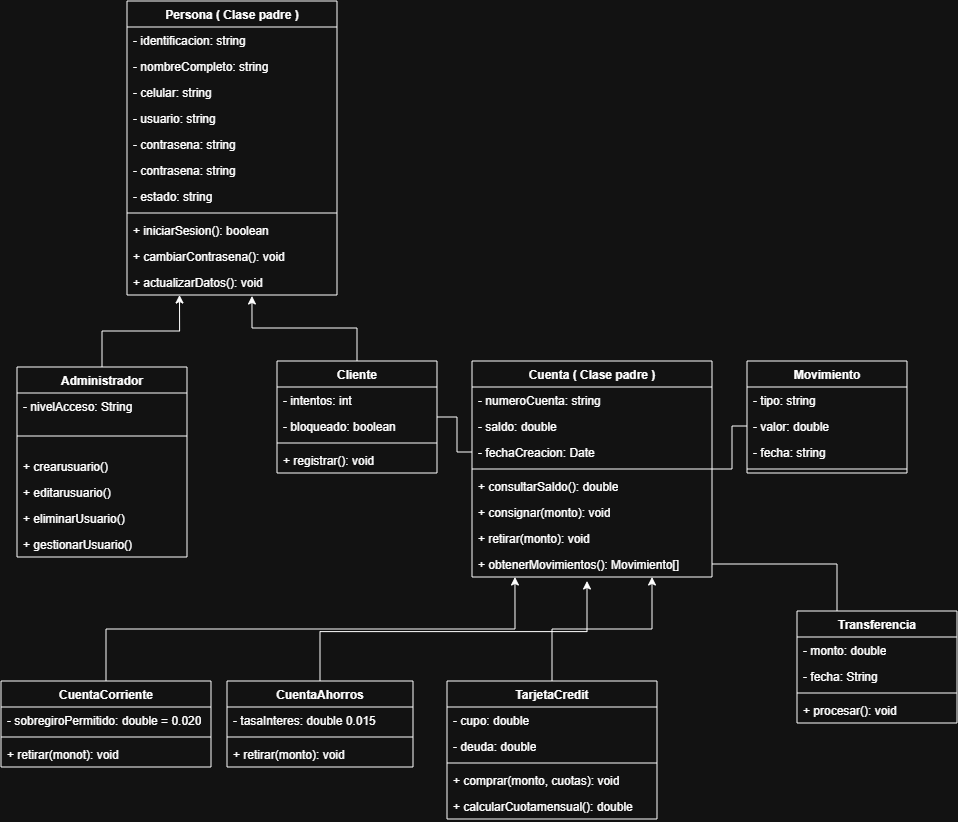

The diagram above was exported from draw.io. Its source (the exported page's mxGraphModel, read from the mxfile embedded in the PNG):
<mxGraphModel dx="1720" dy="946" grid="1" gridSize="10" guides="1" tooltips="1" connect="1" arrows="1" fold="1" page="1" pageScale="1" pageWidth="827" pageHeight="1169" math="0" shadow="0">
  <root>
    <mxCell id="0" />
    <mxCell id="1" parent="0" />
    <mxCell id="ydaa1_OUmdwdCmibqqr_-1" parent="1" style="swimlane;fontStyle=1;align=center;verticalAlign=top;childLayout=stackLayout;horizontal=1;startSize=26;horizontalStack=0;resizeParent=1;resizeParentMax=0;resizeLast=0;collapsible=1;marginBottom=0;whiteSpace=wrap;html=1;" value="Persona ( Clase padre )" vertex="1">
      <mxGeometry height="294" width="210" x="140" y="40" as="geometry" />
    </mxCell>
    <mxCell id="ydaa1_OUmdwdCmibqqr_-2" parent="ydaa1_OUmdwdCmibqqr_-1" style="text;strokeColor=none;fillColor=none;align=left;verticalAlign=top;spacingLeft=4;spacingRight=4;overflow=hidden;rotatable=0;points=[[0,0.5],[1,0.5]];portConstraint=eastwest;whiteSpace=wrap;html=1;" value="- identificacion: string" vertex="1">
      <mxGeometry height="26" width="210" y="26" as="geometry" />
    </mxCell>
    <mxCell id="ydaa1_OUmdwdCmibqqr_-5" parent="ydaa1_OUmdwdCmibqqr_-1" style="text;strokeColor=none;fillColor=none;align=left;verticalAlign=top;spacingLeft=4;spacingRight=4;overflow=hidden;rotatable=0;points=[[0,0.5],[1,0.5]];portConstraint=eastwest;whiteSpace=wrap;html=1;" value="- nombreCompleto: string" vertex="1">
      <mxGeometry height="26" width="210" y="52" as="geometry" />
    </mxCell>
    <mxCell id="ydaa1_OUmdwdCmibqqr_-6" parent="ydaa1_OUmdwdCmibqqr_-1" style="text;strokeColor=none;fillColor=none;align=left;verticalAlign=top;spacingLeft=4;spacingRight=4;overflow=hidden;rotatable=0;points=[[0,0.5],[1,0.5]];portConstraint=eastwest;whiteSpace=wrap;html=1;" value="- celular: string" vertex="1">
      <mxGeometry height="26" width="210" y="78" as="geometry" />
    </mxCell>
    <mxCell id="ydaa1_OUmdwdCmibqqr_-7" parent="ydaa1_OUmdwdCmibqqr_-1" style="text;strokeColor=none;fillColor=none;align=left;verticalAlign=top;spacingLeft=4;spacingRight=4;overflow=hidden;rotatable=0;points=[[0,0.5],[1,0.5]];portConstraint=eastwest;whiteSpace=wrap;html=1;" value="- usuario: string" vertex="1">
      <mxGeometry height="26" width="210" y="104" as="geometry" />
    </mxCell>
    <mxCell id="ydaa1_OUmdwdCmibqqr_-8" parent="ydaa1_OUmdwdCmibqqr_-1" style="text;strokeColor=none;fillColor=none;align=left;verticalAlign=top;spacingLeft=4;spacingRight=4;overflow=hidden;rotatable=0;points=[[0,0.5],[1,0.5]];portConstraint=eastwest;whiteSpace=wrap;html=1;" value="- contrasena: string" vertex="1">
      <mxGeometry height="26" width="210" y="130" as="geometry" />
    </mxCell>
    <mxCell id="ydaa1_OUmdwdCmibqqr_-9" parent="ydaa1_OUmdwdCmibqqr_-1" style="text;strokeColor=none;fillColor=none;align=left;verticalAlign=top;spacingLeft=4;spacingRight=4;overflow=hidden;rotatable=0;points=[[0,0.5],[1,0.5]];portConstraint=eastwest;whiteSpace=wrap;html=1;" value="- contrasena: string" vertex="1">
      <mxGeometry height="26" width="210" y="156" as="geometry" />
    </mxCell>
    <mxCell id="ydaa1_OUmdwdCmibqqr_-10" parent="ydaa1_OUmdwdCmibqqr_-1" style="text;strokeColor=none;fillColor=none;align=left;verticalAlign=top;spacingLeft=4;spacingRight=4;overflow=hidden;rotatable=0;points=[[0,0.5],[1,0.5]];portConstraint=eastwest;whiteSpace=wrap;html=1;" value="- estado: string" vertex="1">
      <mxGeometry height="26" width="210" y="182" as="geometry" />
    </mxCell>
    <mxCell id="ydaa1_OUmdwdCmibqqr_-3" parent="ydaa1_OUmdwdCmibqqr_-1" style="line;strokeWidth=1;fillColor=none;align=left;verticalAlign=middle;spacingTop=-1;spacingLeft=3;spacingRight=3;rotatable=0;labelPosition=right;points=[];portConstraint=eastwest;strokeColor=inherit;" value="" vertex="1">
      <mxGeometry height="8" width="210" y="208" as="geometry" />
    </mxCell>
    <mxCell id="ydaa1_OUmdwdCmibqqr_-4" parent="ydaa1_OUmdwdCmibqqr_-1" style="text;strokeColor=none;fillColor=none;align=left;verticalAlign=top;spacingLeft=4;spacingRight=4;overflow=hidden;rotatable=0;points=[[0,0.5],[1,0.5]];portConstraint=eastwest;whiteSpace=wrap;html=1;" value="+ iniciarSesion(): boolean" vertex="1">
      <mxGeometry height="26" width="210" y="216" as="geometry" />
    </mxCell>
    <mxCell id="ydaa1_OUmdwdCmibqqr_-11" parent="ydaa1_OUmdwdCmibqqr_-1" style="text;strokeColor=none;fillColor=none;align=left;verticalAlign=top;spacingLeft=4;spacingRight=4;overflow=hidden;rotatable=0;points=[[0,0.5],[1,0.5]];portConstraint=eastwest;whiteSpace=wrap;html=1;" value="+ cambiarContrasena(): void" vertex="1">
      <mxGeometry height="26" width="210" y="242" as="geometry" />
    </mxCell>
    <mxCell id="ydaa1_OUmdwdCmibqqr_-12" parent="ydaa1_OUmdwdCmibqqr_-1" style="text;strokeColor=none;fillColor=none;align=left;verticalAlign=top;spacingLeft=4;spacingRight=4;overflow=hidden;rotatable=0;points=[[0,0.5],[1,0.5]];portConstraint=eastwest;whiteSpace=wrap;html=1;" value="+ actualizarDatos(): void" vertex="1">
      <mxGeometry height="26" width="210" y="268" as="geometry" />
    </mxCell>
    <mxCell id="ydaa1_OUmdwdCmibqqr_-33" edge="1" parent="1" source="UM-eNEqAvA-IQkiERce2-32" style="edgeStyle=orthogonalEdgeStyle;rounded=0;orthogonalLoop=1;jettySize=auto;html=1;exitX=0.5;exitY=0;exitDx=0;exitDy=0;entryX=0.25;entryY=1;entryDx=0;entryDy=0;" target="ydaa1_OUmdwdCmibqqr_-1">
      <mxGeometry relative="1" as="geometry" />
    </mxCell>
    <mxCell id="UM-eNEqAvA-IQkiERce2-32" parent="1" style="swimlane;fontStyle=1;align=center;verticalAlign=top;childLayout=stackLayout;horizontal=1;startSize=26;horizontalStack=0;resizeParent=1;resizeParentMax=0;resizeLast=0;collapsible=1;marginBottom=0;whiteSpace=wrap;html=1;" value="Administrador" vertex="1">
      <mxGeometry height="190" width="170" x="30" y="406" as="geometry" />
    </mxCell>
    <mxCell id="UM-eNEqAvA-IQkiERce2-33" parent="UM-eNEqAvA-IQkiERce2-32" style="text;strokeColor=none;fillColor=none;align=left;verticalAlign=top;spacingLeft=4;spacingRight=4;overflow=hidden;rotatable=0;points=[[0,0.5],[1,0.5]];portConstraint=eastwest;whiteSpace=wrap;html=1;" value="- nivelAcceso: String" vertex="1">
      <mxGeometry height="26" width="170" y="26" as="geometry" />
    </mxCell>
    <mxCell id="UM-eNEqAvA-IQkiERce2-34" parent="UM-eNEqAvA-IQkiERce2-32" style="line;strokeWidth=1;fillColor=none;align=left;verticalAlign=middle;spacingTop=-1;spacingLeft=3;spacingRight=3;rotatable=0;labelPosition=right;points=[];portConstraint=eastwest;strokeColor=inherit;" value="" vertex="1">
      <mxGeometry height="34" width="170" y="52" as="geometry" />
    </mxCell>
    <mxCell id="UM-eNEqAvA-IQkiERce2-35" parent="UM-eNEqAvA-IQkiERce2-32" style="text;strokeColor=none;fillColor=none;align=left;verticalAlign=top;spacingLeft=4;spacingRight=4;overflow=hidden;rotatable=0;points=[[0,0.5],[1,0.5]];portConstraint=eastwest;whiteSpace=wrap;html=1;" value="+ crearusuario()" vertex="1">
      <mxGeometry height="26" width="170" y="86" as="geometry" />
    </mxCell>
    <mxCell id="UM-eNEqAvA-IQkiERce2-39" parent="UM-eNEqAvA-IQkiERce2-32" style="text;strokeColor=none;fillColor=none;align=left;verticalAlign=top;spacingLeft=4;spacingRight=4;overflow=hidden;rotatable=0;points=[[0,0.5],[1,0.5]];portConstraint=eastwest;whiteSpace=wrap;html=1;" value="+ editarusuario()" vertex="1">
      <mxGeometry height="26" width="170" y="112" as="geometry" />
    </mxCell>
    <mxCell id="UM-eNEqAvA-IQkiERce2-40" parent="UM-eNEqAvA-IQkiERce2-32" style="text;strokeColor=none;fillColor=none;align=left;verticalAlign=top;spacingLeft=4;spacingRight=4;overflow=hidden;rotatable=0;points=[[0,0.5],[1,0.5]];portConstraint=eastwest;whiteSpace=wrap;html=1;" value="+ eliminarUsuario()" vertex="1">
      <mxGeometry height="26" width="170" y="138" as="geometry" />
    </mxCell>
    <mxCell id="UM-eNEqAvA-IQkiERce2-42" parent="UM-eNEqAvA-IQkiERce2-32" style="text;strokeColor=none;fillColor=none;align=left;verticalAlign=top;spacingLeft=4;spacingRight=4;overflow=hidden;rotatable=0;points=[[0,0.5],[1,0.5]];portConstraint=eastwest;whiteSpace=wrap;html=1;" value="+ gestionarUsuario()" vertex="1">
      <mxGeometry height="26" width="170" y="164" as="geometry" />
    </mxCell>
    <mxCell id="ydaa1_OUmdwdCmibqqr_-36" edge="1" parent="1" source="ydaa1_OUmdwdCmibqqr_-13" style="edgeStyle=orthogonalEdgeStyle;rounded=0;orthogonalLoop=1;jettySize=auto;html=1;exitX=1;exitY=0.5;exitDx=0;exitDy=0;entryX=0;entryY=0.5;entryDx=0;entryDy=0;endArrow=none;endFill=0;" target="ydaa1_OUmdwdCmibqqr_-23">
      <mxGeometry relative="1" as="geometry" />
    </mxCell>
    <mxCell id="ydaa1_OUmdwdCmibqqr_-13" parent="1" style="swimlane;fontStyle=1;align=center;verticalAlign=top;childLayout=stackLayout;horizontal=1;startSize=26;horizontalStack=0;resizeParent=1;resizeParentMax=0;resizeLast=0;collapsible=1;marginBottom=0;whiteSpace=wrap;html=1;" value="Cliente" vertex="1">
      <mxGeometry height="112" width="160" x="290" y="400" as="geometry" />
    </mxCell>
    <mxCell id="ydaa1_OUmdwdCmibqqr_-14" parent="ydaa1_OUmdwdCmibqqr_-13" style="text;strokeColor=none;fillColor=none;align=left;verticalAlign=top;spacingLeft=4;spacingRight=4;overflow=hidden;rotatable=0;points=[[0,0.5],[1,0.5]];portConstraint=eastwest;whiteSpace=wrap;html=1;" value="- intentos: int" vertex="1">
      <mxGeometry height="26" width="160" y="26" as="geometry" />
    </mxCell>
    <mxCell id="ydaa1_OUmdwdCmibqqr_-17" parent="ydaa1_OUmdwdCmibqqr_-13" style="text;strokeColor=none;fillColor=none;align=left;verticalAlign=top;spacingLeft=4;spacingRight=4;overflow=hidden;rotatable=0;points=[[0,0.5],[1,0.5]];portConstraint=eastwest;whiteSpace=wrap;html=1;" value="- bloqueado: boolean" vertex="1">
      <mxGeometry height="26" width="160" y="52" as="geometry" />
    </mxCell>
    <mxCell id="ydaa1_OUmdwdCmibqqr_-15" parent="ydaa1_OUmdwdCmibqqr_-13" style="line;strokeWidth=1;fillColor=none;align=left;verticalAlign=middle;spacingTop=-1;spacingLeft=3;spacingRight=3;rotatable=0;labelPosition=right;points=[];portConstraint=eastwest;strokeColor=inherit;" value="" vertex="1">
      <mxGeometry height="8" width="160" y="78" as="geometry" />
    </mxCell>
    <mxCell id="ydaa1_OUmdwdCmibqqr_-16" parent="ydaa1_OUmdwdCmibqqr_-13" style="text;strokeColor=none;fillColor=none;align=left;verticalAlign=top;spacingLeft=4;spacingRight=4;overflow=hidden;rotatable=0;points=[[0,0.5],[1,0.5]];portConstraint=eastwest;whiteSpace=wrap;html=1;" value="+ registrar(): void" vertex="1">
      <mxGeometry height="26" width="160" y="86" as="geometry" />
    </mxCell>
    <mxCell id="ydaa1_OUmdwdCmibqqr_-40" edge="1" parent="1" source="UM-eNEqAvA-IQkiERce2-43" style="edgeStyle=orthogonalEdgeStyle;rounded=0;orthogonalLoop=1;jettySize=auto;html=1;exitX=0.5;exitY=0;exitDx=0;exitDy=0;">
      <mxGeometry relative="1" as="geometry">
        <mxPoint x="600" y="620" as="targetPoint" />
      </mxGeometry>
    </mxCell>
    <mxCell id="UM-eNEqAvA-IQkiERce2-43" parent="1" style="swimlane;fontStyle=1;align=center;verticalAlign=top;childLayout=stackLayout;horizontal=1;startSize=26;horizontalStack=0;resizeParent=1;resizeParentMax=0;resizeLast=0;collapsible=1;marginBottom=0;whiteSpace=wrap;html=1;" value="CuentaAhorros" vertex="1">
      <mxGeometry height="86" width="186" x="240" y="720" as="geometry" />
    </mxCell>
    <mxCell id="UM-eNEqAvA-IQkiERce2-44" parent="UM-eNEqAvA-IQkiERce2-43" style="text;strokeColor=none;fillColor=none;align=left;verticalAlign=top;spacingLeft=4;spacingRight=4;overflow=hidden;rotatable=0;points=[[0,0.5],[1,0.5]];portConstraint=eastwest;whiteSpace=wrap;html=1;" value="- tasaInteres: double 0.015" vertex="1">
      <mxGeometry height="26" width="186" y="26" as="geometry" />
    </mxCell>
    <mxCell id="UM-eNEqAvA-IQkiERce2-45" parent="UM-eNEqAvA-IQkiERce2-43" style="line;strokeWidth=1;fillColor=none;align=left;verticalAlign=middle;spacingTop=-1;spacingLeft=3;spacingRight=3;rotatable=0;labelPosition=right;points=[];portConstraint=eastwest;strokeColor=inherit;" value="" vertex="1">
      <mxGeometry height="8" width="186" y="52" as="geometry" />
    </mxCell>
    <mxCell id="UM-eNEqAvA-IQkiERce2-46" parent="UM-eNEqAvA-IQkiERce2-43" style="text;strokeColor=none;fillColor=none;align=left;verticalAlign=top;spacingLeft=4;spacingRight=4;overflow=hidden;rotatable=0;points=[[0,0.5],[1,0.5]];portConstraint=eastwest;whiteSpace=wrap;html=1;" value="+ retirar(monto): void" vertex="1">
      <mxGeometry height="26" width="186" y="60" as="geometry" />
    </mxCell>
    <mxCell id="ydaa1_OUmdwdCmibqqr_-37" edge="1" parent="1" source="ydaa1_OUmdwdCmibqqr_-18" style="edgeStyle=orthogonalEdgeStyle;rounded=0;orthogonalLoop=1;jettySize=auto;html=1;exitX=1;exitY=0.5;exitDx=0;exitDy=0;entryX=0;entryY=0.5;entryDx=0;entryDy=0;endArrow=none;endFill=0;" target="ydaa1_OUmdwdCmibqqr_-29">
      <mxGeometry relative="1" as="geometry" />
    </mxCell>
    <mxCell id="ydaa1_OUmdwdCmibqqr_-18" parent="1" style="swimlane;fontStyle=1;align=center;verticalAlign=top;childLayout=stackLayout;horizontal=1;startSize=26;horizontalStack=0;resizeParent=1;resizeParentMax=0;resizeLast=0;collapsible=1;marginBottom=0;whiteSpace=wrap;html=1;" value="Cuenta ( Clase padre )" vertex="1">
      <mxGeometry height="216" width="240" x="485" y="400" as="geometry" />
    </mxCell>
    <mxCell id="ydaa1_OUmdwdCmibqqr_-19" parent="ydaa1_OUmdwdCmibqqr_-18" style="text;strokeColor=none;fillColor=none;align=left;verticalAlign=top;spacingLeft=4;spacingRight=4;overflow=hidden;rotatable=0;points=[[0,0.5],[1,0.5]];portConstraint=eastwest;whiteSpace=wrap;html=1;" value="- numeroCuenta: string" vertex="1">
      <mxGeometry height="26" width="240" y="26" as="geometry" />
    </mxCell>
    <mxCell id="ydaa1_OUmdwdCmibqqr_-20" parent="ydaa1_OUmdwdCmibqqr_-18" style="text;strokeColor=none;fillColor=none;align=left;verticalAlign=top;spacingLeft=4;spacingRight=4;overflow=hidden;rotatable=0;points=[[0,0.5],[1,0.5]];portConstraint=eastwest;whiteSpace=wrap;html=1;" value="- saldo: double" vertex="1">
      <mxGeometry height="26" width="240" y="52" as="geometry" />
    </mxCell>
    <mxCell id="ydaa1_OUmdwdCmibqqr_-23" parent="ydaa1_OUmdwdCmibqqr_-18" style="text;strokeColor=none;fillColor=none;align=left;verticalAlign=top;spacingLeft=4;spacingRight=4;overflow=hidden;rotatable=0;points=[[0,0.5],[1,0.5]];portConstraint=eastwest;whiteSpace=wrap;html=1;" value="- fechaCreacion: Date" vertex="1">
      <mxGeometry height="26" width="240" y="78" as="geometry" />
    </mxCell>
    <mxCell id="ydaa1_OUmdwdCmibqqr_-21" parent="ydaa1_OUmdwdCmibqqr_-18" style="line;strokeWidth=1;fillColor=none;align=left;verticalAlign=middle;spacingTop=-1;spacingLeft=3;spacingRight=3;rotatable=0;labelPosition=right;points=[];portConstraint=eastwest;strokeColor=inherit;" value="" vertex="1">
      <mxGeometry height="8" width="240" y="104" as="geometry" />
    </mxCell>
    <mxCell id="ydaa1_OUmdwdCmibqqr_-22" parent="ydaa1_OUmdwdCmibqqr_-18" style="text;strokeColor=none;fillColor=none;align=left;verticalAlign=top;spacingLeft=4;spacingRight=4;overflow=hidden;rotatable=0;points=[[0,0.5],[1,0.5]];portConstraint=eastwest;whiteSpace=wrap;html=1;" value="+ consultarSaldo(): double" vertex="1">
      <mxGeometry height="26" width="240" y="112" as="geometry" />
    </mxCell>
    <mxCell id="ydaa1_OUmdwdCmibqqr_-24" parent="ydaa1_OUmdwdCmibqqr_-18" style="text;strokeColor=none;fillColor=none;align=left;verticalAlign=top;spacingLeft=4;spacingRight=4;overflow=hidden;rotatable=0;points=[[0,0.5],[1,0.5]];portConstraint=eastwest;whiteSpace=wrap;html=1;" value="+ consignar(monto): void" vertex="1">
      <mxGeometry height="26" width="240" y="138" as="geometry" />
    </mxCell>
    <mxCell id="ydaa1_OUmdwdCmibqqr_-25" parent="ydaa1_OUmdwdCmibqqr_-18" style="text;strokeColor=none;fillColor=none;align=left;verticalAlign=top;spacingLeft=4;spacingRight=4;overflow=hidden;rotatable=0;points=[[0,0.5],[1,0.5]];portConstraint=eastwest;whiteSpace=wrap;html=1;" value="+ retirar(monto): void" vertex="1">
      <mxGeometry height="26" width="240" y="164" as="geometry" />
    </mxCell>
    <mxCell id="ydaa1_OUmdwdCmibqqr_-26" parent="ydaa1_OUmdwdCmibqqr_-18" style="text;strokeColor=none;fillColor=none;align=left;verticalAlign=top;spacingLeft=4;spacingRight=4;overflow=hidden;rotatable=0;points=[[0,0.5],[1,0.5]];portConstraint=eastwest;whiteSpace=wrap;html=1;" value="+ obtenerMovimientos(): Movimiento[]" vertex="1">
      <mxGeometry height="26" width="240" y="190" as="geometry" />
    </mxCell>
    <mxCell id="UM-eNEqAvA-IQkiERce2-47" parent="1" style="swimlane;fontStyle=1;align=center;verticalAlign=top;childLayout=stackLayout;horizontal=1;startSize=26;horizontalStack=0;resizeParent=1;resizeParentMax=0;resizeLast=0;collapsible=1;marginBottom=0;whiteSpace=wrap;html=1;" value="CuentaCorriente" vertex="1">
      <mxGeometry height="86" width="210" x="14" y="720" as="geometry" />
    </mxCell>
    <mxCell id="UM-eNEqAvA-IQkiERce2-48" parent="UM-eNEqAvA-IQkiERce2-47" style="text;strokeColor=none;fillColor=none;align=left;verticalAlign=top;spacingLeft=4;spacingRight=4;overflow=hidden;rotatable=0;points=[[0,0.5],[1,0.5]];portConstraint=eastwest;whiteSpace=wrap;html=1;" value="- sobregiroPermitido: double = 0.020" vertex="1">
      <mxGeometry height="26" width="210" y="26" as="geometry" />
    </mxCell>
    <mxCell id="UM-eNEqAvA-IQkiERce2-49" parent="UM-eNEqAvA-IQkiERce2-47" style="line;strokeWidth=1;fillColor=none;align=left;verticalAlign=middle;spacingTop=-1;spacingLeft=3;spacingRight=3;rotatable=0;labelPosition=right;points=[];portConstraint=eastwest;strokeColor=inherit;" value="" vertex="1">
      <mxGeometry height="8" width="210" y="52" as="geometry" />
    </mxCell>
    <mxCell id="UM-eNEqAvA-IQkiERce2-50" parent="UM-eNEqAvA-IQkiERce2-47" style="text;strokeColor=none;fillColor=none;align=left;verticalAlign=top;spacingLeft=4;spacingRight=4;overflow=hidden;rotatable=0;points=[[0,0.5],[1,0.5]];portConstraint=eastwest;whiteSpace=wrap;html=1;" value="+ retirar(monot): void" vertex="1">
      <mxGeometry height="26" width="210" y="60" as="geometry" />
    </mxCell>
    <mxCell id="ydaa1_OUmdwdCmibqqr_-41" edge="1" parent="1" source="UM-eNEqAvA-IQkiERce2-51" style="edgeStyle=orthogonalEdgeStyle;rounded=0;orthogonalLoop=1;jettySize=auto;html=1;exitX=0.5;exitY=0;exitDx=0;exitDy=0;entryX=0.75;entryY=1;entryDx=0;entryDy=0;" target="ydaa1_OUmdwdCmibqqr_-18">
      <mxGeometry relative="1" as="geometry" />
    </mxCell>
    <mxCell id="UM-eNEqAvA-IQkiERce2-51" parent="1" style="swimlane;fontStyle=1;align=center;verticalAlign=top;childLayout=stackLayout;horizontal=1;startSize=26;horizontalStack=0;resizeParent=1;resizeParentMax=0;resizeLast=0;collapsible=1;marginBottom=0;whiteSpace=wrap;html=1;" value="TarjetaCredit" vertex="1">
      <mxGeometry height="138" width="210" x="460" y="720" as="geometry" />
    </mxCell>
    <mxCell id="UM-eNEqAvA-IQkiERce2-52" parent="UM-eNEqAvA-IQkiERce2-51" style="text;strokeColor=none;fillColor=none;align=left;verticalAlign=top;spacingLeft=4;spacingRight=4;overflow=hidden;rotatable=0;points=[[0,0.5],[1,0.5]];portConstraint=eastwest;whiteSpace=wrap;html=1;" value="- cupo: double" vertex="1">
      <mxGeometry height="26" width="210" y="26" as="geometry" />
    </mxCell>
    <mxCell id="UM-eNEqAvA-IQkiERce2-55" parent="UM-eNEqAvA-IQkiERce2-51" style="text;strokeColor=none;fillColor=none;align=left;verticalAlign=top;spacingLeft=4;spacingRight=4;overflow=hidden;rotatable=0;points=[[0,0.5],[1,0.5]];portConstraint=eastwest;whiteSpace=wrap;html=1;" value="- deuda: double" vertex="1">
      <mxGeometry height="26" width="210" y="52" as="geometry" />
    </mxCell>
    <mxCell id="UM-eNEqAvA-IQkiERce2-53" parent="UM-eNEqAvA-IQkiERce2-51" style="line;strokeWidth=1;fillColor=none;align=left;verticalAlign=middle;spacingTop=-1;spacingLeft=3;spacingRight=3;rotatable=0;labelPosition=right;points=[];portConstraint=eastwest;strokeColor=inherit;" value="" vertex="1">
      <mxGeometry height="8" width="210" y="78" as="geometry" />
    </mxCell>
    <mxCell id="UM-eNEqAvA-IQkiERce2-54" parent="UM-eNEqAvA-IQkiERce2-51" style="text;strokeColor=none;fillColor=none;align=left;verticalAlign=top;spacingLeft=4;spacingRight=4;overflow=hidden;rotatable=0;points=[[0,0.5],[1,0.5]];portConstraint=eastwest;whiteSpace=wrap;html=1;" value="+ comprar(monto, cuotas): void" vertex="1">
      <mxGeometry height="26" width="210" y="86" as="geometry" />
    </mxCell>
    <mxCell id="UM-eNEqAvA-IQkiERce2-56" parent="UM-eNEqAvA-IQkiERce2-51" style="text;strokeColor=none;fillColor=none;align=left;verticalAlign=top;spacingLeft=4;spacingRight=4;overflow=hidden;rotatable=0;points=[[0,0.5],[1,0.5]];portConstraint=eastwest;whiteSpace=wrap;html=1;" value="+ calcularCuotamensual(): double" vertex="1">
      <mxGeometry height="26" width="210" y="112" as="geometry" />
    </mxCell>
    <mxCell id="UM-eNEqAvA-IQkiERce2-57" parent="1" style="swimlane;fontStyle=1;align=center;verticalAlign=top;childLayout=stackLayout;horizontal=1;startSize=26;horizontalStack=0;resizeParent=1;resizeParentMax=0;resizeLast=0;collapsible=1;marginBottom=0;whiteSpace=wrap;html=1;" value="Transferencia" vertex="1">
      <mxGeometry height="112" width="160" x="810" y="650" as="geometry" />
    </mxCell>
    <mxCell id="UM-eNEqAvA-IQkiERce2-58" parent="UM-eNEqAvA-IQkiERce2-57" style="text;strokeColor=none;fillColor=none;align=left;verticalAlign=top;spacingLeft=4;spacingRight=4;overflow=hidden;rotatable=0;points=[[0,0.5],[1,0.5]];portConstraint=eastwest;whiteSpace=wrap;html=1;" value="- monto: double" vertex="1">
      <mxGeometry height="26" width="160" y="26" as="geometry" />
    </mxCell>
    <mxCell id="UM-eNEqAvA-IQkiERce2-64" parent="UM-eNEqAvA-IQkiERce2-57" style="text;strokeColor=none;fillColor=none;align=left;verticalAlign=top;spacingLeft=4;spacingRight=4;overflow=hidden;rotatable=0;points=[[0,0.5],[1,0.5]];portConstraint=eastwest;whiteSpace=wrap;html=1;" value="- fecha: String" vertex="1">
      <mxGeometry height="26" width="160" y="52" as="geometry" />
    </mxCell>
    <mxCell id="UM-eNEqAvA-IQkiERce2-59" parent="UM-eNEqAvA-IQkiERce2-57" style="line;strokeWidth=1;fillColor=none;align=left;verticalAlign=middle;spacingTop=-1;spacingLeft=3;spacingRight=3;rotatable=0;labelPosition=right;points=[];portConstraint=eastwest;strokeColor=inherit;" value="" vertex="1">
      <mxGeometry height="8" width="160" y="78" as="geometry" />
    </mxCell>
    <mxCell id="UM-eNEqAvA-IQkiERce2-60" parent="UM-eNEqAvA-IQkiERce2-57" style="text;strokeColor=none;fillColor=none;align=left;verticalAlign=top;spacingLeft=4;spacingRight=4;overflow=hidden;rotatable=0;points=[[0,0.5],[1,0.5]];portConstraint=eastwest;whiteSpace=wrap;html=1;" value="+ procesar(): void" vertex="1">
      <mxGeometry height="26" width="160" y="86" as="geometry" />
    </mxCell>
    <mxCell id="ydaa1_OUmdwdCmibqqr_-27" parent="1" style="swimlane;fontStyle=1;align=center;verticalAlign=top;childLayout=stackLayout;horizontal=1;startSize=26;horizontalStack=0;resizeParent=1;resizeParentMax=0;resizeLast=0;collapsible=1;marginBottom=0;whiteSpace=wrap;html=1;" value="Movimiento" vertex="1">
      <mxGeometry height="112" width="160" x="760" y="400" as="geometry" />
    </mxCell>
    <mxCell id="ydaa1_OUmdwdCmibqqr_-28" parent="ydaa1_OUmdwdCmibqqr_-27" style="text;strokeColor=none;fillColor=none;align=left;verticalAlign=top;spacingLeft=4;spacingRight=4;overflow=hidden;rotatable=0;points=[[0,0.5],[1,0.5]];portConstraint=eastwest;whiteSpace=wrap;html=1;" value="- tipo: string" vertex="1">
      <mxGeometry height="26" width="160" y="26" as="geometry" />
    </mxCell>
    <mxCell id="ydaa1_OUmdwdCmibqqr_-29" parent="ydaa1_OUmdwdCmibqqr_-27" style="text;strokeColor=none;fillColor=none;align=left;verticalAlign=top;spacingLeft=4;spacingRight=4;overflow=hidden;rotatable=0;points=[[0,0.5],[1,0.5]];portConstraint=eastwest;whiteSpace=wrap;html=1;" value="- valor: double" vertex="1">
      <mxGeometry height="26" width="160" y="52" as="geometry" />
    </mxCell>
    <mxCell id="ydaa1_OUmdwdCmibqqr_-32" parent="ydaa1_OUmdwdCmibqqr_-27" style="text;strokeColor=none;fillColor=none;align=left;verticalAlign=top;spacingLeft=4;spacingRight=4;overflow=hidden;rotatable=0;points=[[0,0.5],[1,0.5]];portConstraint=eastwest;whiteSpace=wrap;html=1;" value="- fecha: string" vertex="1">
      <mxGeometry height="26" width="160" y="78" as="geometry" />
    </mxCell>
    <mxCell id="ydaa1_OUmdwdCmibqqr_-30" parent="ydaa1_OUmdwdCmibqqr_-27" style="line;strokeWidth=1;fillColor=none;align=left;verticalAlign=middle;spacingTop=-1;spacingLeft=3;spacingRight=3;rotatable=0;labelPosition=right;points=[];portConstraint=eastwest;strokeColor=inherit;" value="" vertex="1">
      <mxGeometry height="8" width="160" y="104" as="geometry" />
    </mxCell>
    <mxCell id="ydaa1_OUmdwdCmibqqr_-34" edge="1" parent="1" source="ydaa1_OUmdwdCmibqqr_-13" style="edgeStyle=orthogonalEdgeStyle;rounded=0;orthogonalLoop=1;jettySize=auto;html=1;exitX=0.5;exitY=0;exitDx=0;exitDy=0;entryX=0.595;entryY=1.038;entryDx=0;entryDy=0;entryPerimeter=0;" target="ydaa1_OUmdwdCmibqqr_-12">
      <mxGeometry relative="1" as="geometry" />
    </mxCell>
    <mxCell id="ydaa1_OUmdwdCmibqqr_-38" edge="1" parent="1" source="ydaa1_OUmdwdCmibqqr_-26" style="edgeStyle=orthogonalEdgeStyle;rounded=0;orthogonalLoop=1;jettySize=auto;html=1;exitX=1;exitY=0.5;exitDx=0;exitDy=0;entryX=0.25;entryY=0;entryDx=0;entryDy=0;endArrow=none;endFill=0;" target="UM-eNEqAvA-IQkiERce2-57">
      <mxGeometry relative="1" as="geometry" />
    </mxCell>
    <mxCell id="ydaa1_OUmdwdCmibqqr_-39" edge="1" parent="1" source="UM-eNEqAvA-IQkiERce2-47" style="edgeStyle=orthogonalEdgeStyle;rounded=0;orthogonalLoop=1;jettySize=auto;html=1;exitX=0.5;exitY=0;exitDx=0;exitDy=0;entryX=0.179;entryY=1;entryDx=0;entryDy=0;entryPerimeter=0;" target="ydaa1_OUmdwdCmibqqr_-26">
      <mxGeometry relative="1" as="geometry" />
    </mxCell>
  </root>
</mxGraphModel>